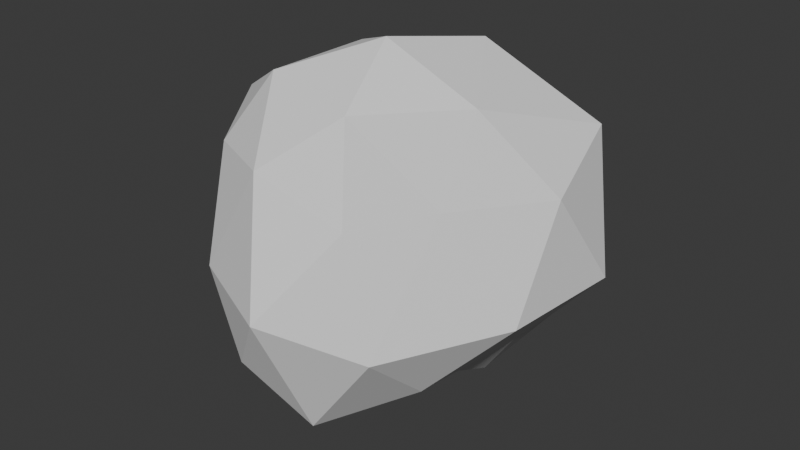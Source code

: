 # Source: Steam002.blend  (saved by Blender 5.0.119; exported with 4.5.12 LTS)
import bpy
from mathutils import Matrix  # noqa: F401  (used for matrix-valued properties, if any)

bpy.ops.wm.read_factory_settings(use_empty=True)
scene = bpy.context.scene
scene.name = 'Scene'

# ---- collections
col_collection = bpy.data.collections.new('Collection'); scene.collection.children.link(col_collection)

# ---- world
world_world = bpy.data.worlds.new('World'); scene.world = world_world
world_world.use_nodes = True; world_world.node_tree.nodes.clear()
_N = world_world.node_tree.nodes; _L = world_world.node_tree.links
n0 = _N.new('ShaderNodeOutputWorld'); n0.name = 'World Output'; n0.location = (200, 100)
n1 = _N.new('ShaderNodeBackground'); n1.name = 'Background'; n1.location = (-200, 100)
n1.inputs[0].default_value = (0.05088, 0.05088, 0.05088, 1.0)
_L.new(n1.outputs[0], n0.inputs[0])
n0.is_active_output = True
world_world.color = (0.05088, 0.05088, 0.05088)
world_world.sun_shadow_jitter_overblur = 0.0

# ---- meshes
me_icosphere = bpy.data.meshes.new('Icosphere')
me_icosphere.from_pydata([(-0.02678, 0.04121, -0.9342), (0.6942, -0.5732, -0.3698), (-0.268, -0.8321, -0.4852), (-0.8765, -0.09595, -0.5017), (-0.1804, 0.8581, -0.437), (0.7236, 0.5258, -0.4472), (0.3104, -0.6786, 0.3786), (-0.6932, -0.4702, 0.5031), (-0.7939, 0.5785, 0.4941), (0.3349, 1.034, 0.5547), (1.034, -0.000639, 0.5222), (-0.02254, 0.02723, 1.067), (-0.1727, -0.5439, -0.8693), (0.2633, -0.3112, -0.6358), (0.2819, -0.8862, -0.588), (0.7754, 0.07056, -0.3675), (0.4178, 0.3439, -0.8386), (-0.5557, 0.002923, -0.8933), (-0.7085, -0.5179, -0.5473), (-0.138, 0.489, -0.8624), (-0.4304, 0.2691, -0.4775), (0.2862, 0.8845, -0.5781), (1.053, -0.342, -0.000138), (1.102, 0.3588, -0.01346), (0.03191, -1.022, -0.06258), (0.7256, -0.9742, -0.008884), (-0.9125, -0.3137, -0.0289), (-0.5658, -0.7409, -0.07001), (-0.4702, 0.7844, 0.1265), (-0.6727, 0.1781, 0.1683), (0.6749, 0.9302, -0.008747), (-0.002324, 1.078, -0.02663), (0.758, -0.5268, 0.5676), (-0.2437, -0.6878, 0.5333), (-0.9748, -0.0005375, 0.6081), (-0.2816, 0.8414, 0.5613), (0.8579, 0.6309, 0.6503), (0.0911, -0.4053, 0.8115), (0.5308, 0.03437, 0.8241), (-0.46, -0.318, 0.8918), (-0.4478, 0.3264, 0.8931), (0.1784, 0.5728, 0.9765)], [], [(0, 13, 12), (1, 13, 15), (0, 12, 17), (0, 17, 19), (0, 19, 16), (1, 15, 22), (2, 14, 24), (3, 18, 26), (4, 20, 28), (5, 21, 30), (1, 22, 25), (2, 24, 27), (3, 26, 29), (4, 28, 31), (5, 30, 23), (6, 32, 37), (7, 33, 39), (8, 34, 40), (9, 35, 41), (10, 36, 38), (38, 41, 11), (38, 36, 41), (36, 9, 41), (41, 40, 11), (41, 35, 40), (35, 8, 40), (40, 39, 11), (40, 34, 39), (34, 7, 39), (39, 37, 11), (39, 33, 37), (33, 6, 37), (37, 38, 11), (37, 32, 38), (32, 10, 38), (23, 36, 10), (23, 30, 36), (30, 9, 36), (31, 35, 9), (31, 28, 35), (28, 8, 35), (29, 34, 8), (29, 26, 34), (26, 7, 34), (27, 33, 7), (27, 24, 33), (24, 6, 33), (25, 32, 6), (25, 22, 32), (22, 10, 32), (30, 31, 9), (30, 21, 31), (21, 4, 31), (28, 29, 8), (28, 20, 29), (20, 3, 29), (26, 27, 7), (26, 18, 27), (18, 2, 27), (24, 25, 6), (24, 14, 25), (14, 1, 25), (22, 23, 10), (22, 15, 23), (15, 5, 23), (16, 21, 5), (16, 19, 21), (19, 4, 21), (19, 20, 4), (19, 17, 20), (17, 3, 20), (17, 18, 3), (17, 12, 18), (12, 2, 18), (15, 16, 5), (15, 13, 16), (13, 0, 16), (12, 14, 2), (12, 13, 14), (13, 1, 14)])
_uv = me_icosphere.uv_layers.new(name='UVMap')
_uv.uv.foreach_set('vector', [0.1818, 0.0, 0.2273, 0.07873, 0.1364, 0.07873, 0.2727, 0.1575, 0.3182, 0.07873, 0.3636, 0.1575, 0.9091, 0.0, 0.9545, 0.07873, 0.8636, 0.07873, 0.7273, 0.0, 0.7727, 0.07873, 0.6818, 0.07873, 0.5455, 0.0, 0.5909, 0.07873, 0.5, 0.07873, 0.2727, 0.1575, 0.3636, 0.1575, 0.3182, 0.2362, 0.09091, 0.1575, 0.1818, 0.1575, 0.1364, 0.2362, 0.8182, 0.1575, 0.9091, 0.1575, 0.8636, 0.2362, 0.6364, 0.1575, 0.7273, 0.1575, 0.6818, 0.2362, 0.4545, 0.1575, 0.5455, 0.1575, 0.5, 0.2362, 0.2727, 0.1575, 0.3182, 0.2362, 0.2273, 0.2362, 0.09091, 0.1575, 0.1364, 0.2362, 0.04546, 0.2362, 0.8182, 0.1575, 0.8636, 0.2362, 0.7727, 0.2362, 0.6364, 0.1575, 0.6818, 0.2362, 0.5909, 0.2362, 0.4545, 0.1575, 0.5, 0.2362, 0.4091, 0.2362, 0.1818, 0.3149, 0.2727, 0.3149, 0.2273, 0.3937, 0.0, 0.3149, 0.09091, 0.3149, 0.04546, 0.3937, 0.7273, 0.3149, 0.8182, 0.3149, 0.7727, 0.3937, 0.5455, 0.3149, 0.6364, 0.3149, 0.5909, 0.3937, 0.3636, 0.3149, 0.4545, 0.3149, 0.4091, 0.3937, 0.4091, 0.3937, 0.5, 0.3937, 0.4545, 0.4724, 0.4091, 0.3937, 0.4545, 0.3149, 0.5, 0.3937, 0.4545, 0.3149, 0.5455, 0.3149, 0.5, 0.3937, 0.5909, 0.3937, 0.6818, 0.3937, 0.6364, 0.4724, 0.5909, 0.3937, 0.6364, 0.3149, 0.6818, 0.3937, 0.6364, 0.3149, 0.7273, 0.3149, 0.6818, 0.3937, 0.7727, 0.3937, 0.8636, 0.3937, 0.8182, 0.4724, 0.7727, 0.3937, 0.8182, 0.3149, 0.8636, 0.3937, 0.8182, 0.3149, 0.9091, 0.3149, 0.8636, 0.3937, 0.04546, 0.3937, 0.1364, 0.3937, 0.09091, 0.4724, 0.04546, 0.3937, 0.09091, 0.3149, 0.1364, 0.3937, 0.09091, 0.3149, 0.1818, 0.3149, 0.1364, 0.3937, 0.2273, 0.3937, 0.3182, 0.3937, 0.2727, 0.4724, 0.2273, 0.3937, 0.2727, 0.3149, 0.3182, 0.3937, 0.2727, 0.3149, 0.3636, 0.3149, 0.3182, 0.3937, 0.4091, 0.2362, 0.4545, 0.3149, 0.3636, 0.3149, 0.4091, 0.2362, 0.5, 0.2362, 0.4545, 0.3149, 0.5, 0.2362, 0.5455, 0.3149, 0.4545, 0.3149, 0.5909, 0.2362, 0.6364, 0.3149, 0.5455, 0.3149, 0.5909, 0.2362, 0.6818, 0.2362, 0.6364, 0.3149, 0.6818, 0.2362, 0.7273, 0.3149, 0.6364, 0.3149, 0.7727, 0.2362, 0.8182, 0.3149, 0.7273, 0.3149, 0.7727, 0.2362, 0.8636, 0.2362, 0.8182, 0.3149, 0.8636, 0.2362, 0.9091, 0.3149, 0.8182, 0.3149, 0.04546, 0.2362, 0.09091, 0.3149, 0.0, 0.3149, 0.04546, 0.2362, 0.1364, 0.2362, 0.09091, 0.3149, 0.1364, 0.2362, 0.1818, 0.3149, 0.09091, 0.3149, 0.2273, 0.2362, 0.2727, 0.3149, 0.1818, 0.3149, 0.2273, 0.2362, 0.3182, 0.2362, 0.2727, 0.3149, 0.3182, 0.2362, 0.3636, 0.3149, 0.2727, 0.3149, 0.5, 0.2362, 0.5909, 0.2362, 0.5455, 0.3149, 0.5, 0.2362, 0.5455, 0.1575, 0.5909, 0.2362, 0.5455, 0.1575, 0.6364, 0.1575, 0.5909, 0.2362, 0.6818, 0.2362, 0.7727, 0.2362, 0.7273, 0.3149, 0.6818, 0.2362, 0.7273, 0.1575, 0.7727, 0.2362, 0.7273, 0.1575, 0.8182, 0.1575, 0.7727, 0.2362, 0.8636, 0.2362, 0.9545, 0.2362, 0.9091, 0.3149, 0.8636, 0.2362, 0.9091, 0.1575, 0.9545, 0.2362, 0.9091, 0.1575, 1.0, 0.1575, 0.9545, 0.2362, 0.1364, 0.2362, 0.2273, 0.2362, 0.1818, 0.3149, 0.1364, 0.2362, 0.1818, 0.1575, 0.2273, 0.2362, 0.1818, 0.1575, 0.2727, 0.1575, 0.2273, 0.2362, 0.3182, 0.2362, 0.4091, 0.2362, 0.3636, 0.3149, 0.3182, 0.2362, 0.3636, 0.1575, 0.4091, 0.2362, 0.3636, 0.1575, 0.4545, 0.1575, 0.4091, 0.2362, 0.5, 0.07873, 0.5455, 0.1575, 0.4545, 0.1575, 0.5, 0.07873, 0.5909, 0.07873, 0.5455, 0.1575, 0.5909, 0.07873, 0.6364, 0.1575, 0.5455, 0.1575, 0.6818, 0.07873, 0.7273, 0.1575, 0.6364, 0.1575, 0.6818, 0.07873, 0.7727, 0.07873, 0.7273, 0.1575, 0.7727, 0.07873, 0.8182, 0.1575, 0.7273, 0.1575, 0.8636, 0.07873, 0.9091, 0.1575, 0.8182, 0.1575, 0.8636, 0.07873, 0.9545, 0.07873, 0.9091, 0.1575, 0.9545, 0.07873, 1.0, 0.1575, 0.9091, 0.1575, 0.3636, 0.1575, 0.4091, 0.07873, 0.4545, 0.1575, 0.3636, 0.1575, 0.3182, 0.07873, 0.4091, 0.07873, 0.3182, 0.07873, 0.3636, 0.0, 0.4091, 0.07873, 0.1364, 0.07873, 0.1818, 0.1575, 0.09091, 0.1575, 0.1364, 0.07873, 0.2273, 0.07873, 0.1818, 0.1575, 0.2273, 0.07873, 0.2727, 0.1575, 0.1818, 0.1575])
me_icosphere.update()

# ---- objects
ob_icosphere = bpy.data.objects.new('Icosphere', me_icosphere)

# ---- transforms, parenting, visibility, modifiers, constraints
ob_icosphere.location = (0.0, 0.0, 0.0)

# ---- collection membership
col_collection.objects.link(ob_icosphere)

# ---- scene / render settings (as saved in the file)
scene.frame_start = 1; scene.frame_end = 250; scene.frame_set(1)
scene.render.engine = 'BLENDER_EEVEE_NEXT'
scene.render.bake_bias = 0.0
scene.render.bake_samples = 0
scene.cycles.sampling_pattern = 'TABULATED_SOBOL'
scene.eevee.use_volume_custom_range = False
bpy.context.view_layer.update()

# ---- added for rendering (the .blend has no active camera and no usable light): camera, sun
cam_auto = bpy.data.cameras.new('AutoCamera')
cam_auto.lens = 50.0
cam_auto.sensor_width = 36.0
cam_auto.clip_end = 1000.0
ob_auto_camera = bpy.data.objects.new('AutoCamera', cam_auto)
scene.collection.objects.link(ob_auto_camera)
ob_auto_camera.location = (3.36483, -3.9334, 2.70719)
ob_auto_camera.rotation_euler = (1.09748, -7.21219e-08, 0.694738)
scene.camera = ob_auto_camera
light_auto_sun = bpy.data.lights.new('AutoSun', 'SUN')
light_auto_sun.energy = 3.0
light_auto_sun.angle = 0.0523599
ob_auto_sun = bpy.data.objects.new('AutoSun', light_auto_sun)
scene.collection.objects.link(ob_auto_sun)
ob_auto_sun.rotation_euler = (0.872665, 0.174533, 0.523599)
bpy.context.view_layer.update()
